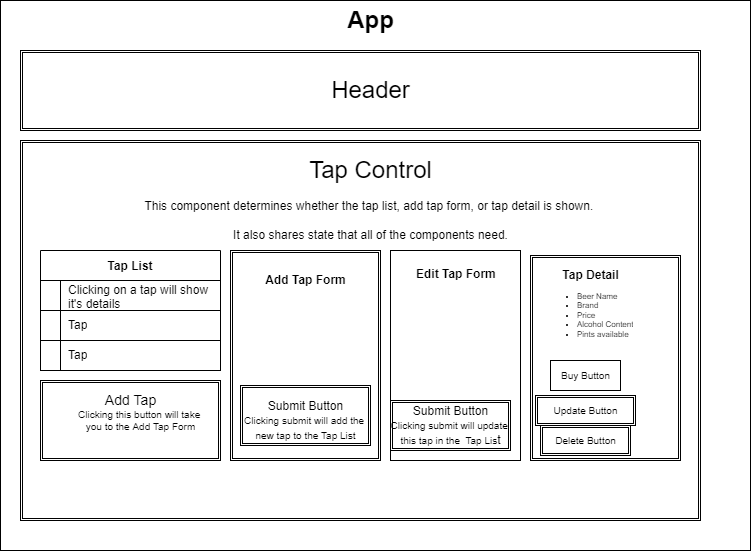

The diagram above was exported from draw.io. Its source (the exported page's mxGraphModel, read from the mxfile embedded in the PNG):
<mxGraphModel dx="684" dy="717" grid="1" gridSize="10" guides="1" tooltips="1" connect="1" arrows="1" fold="1" page="1" pageScale="1" pageWidth="850" pageHeight="1100" math="0" shadow="0">
  <root>
    <mxCell id="0" />
    <mxCell id="1" parent="0" />
    <mxCell id="12" value="" style="rounded=0;whiteSpace=wrap;html=1;fontSize=8;" vertex="1" parent="1">
      <mxGeometry x="30" y="40" width="750" height="550" as="geometry" />
    </mxCell>
    <mxCell id="ZO5_Q67qAsDMGGRDhysb-4" value="App" style="text;strokeColor=none;fillColor=none;html=1;fontSize=24;fontStyle=1;verticalAlign=middle;align=center;" parent="1" vertex="1">
      <mxGeometry x="350" y="40" width="100" height="40" as="geometry" />
    </mxCell>
    <mxCell id="ZO5_Q67qAsDMGGRDhysb-5" value="" style="shape=ext;double=1;rounded=0;whiteSpace=wrap;html=1;" parent="1" vertex="1">
      <mxGeometry x="50" y="90" width="680" height="80" as="geometry" />
    </mxCell>
    <mxCell id="ZO5_Q67qAsDMGGRDhysb-7" value="&lt;span style=&quot;font-weight: normal;&quot;&gt;Header&lt;/span&gt;" style="text;strokeColor=none;fillColor=none;html=1;fontSize=24;fontStyle=1;verticalAlign=middle;align=center;" parent="1" vertex="1">
      <mxGeometry x="350" y="110" width="100" height="40" as="geometry" />
    </mxCell>
    <mxCell id="10" value="" style="rounded=0;whiteSpace=wrap;html=1;fontSize=10;" vertex="1" parent="1">
      <mxGeometry x="575" y="405" width="80" height="30" as="geometry" />
    </mxCell>
    <mxCell id="ZO5_Q67qAsDMGGRDhysb-8" value="" style="shape=ext;double=1;rounded=0;whiteSpace=wrap;html=1;" parent="1" vertex="1">
      <mxGeometry x="50" y="180" width="680" height="380" as="geometry" />
    </mxCell>
    <mxCell id="ZO5_Q67qAsDMGGRDhysb-9" value="&lt;span style=&quot;font-weight: normal;&quot;&gt;Tap Control&lt;/span&gt;" style="text;strokeColor=none;fillColor=none;html=1;fontSize=24;fontStyle=1;verticalAlign=middle;align=center;" parent="1" vertex="1">
      <mxGeometry x="350" y="190" width="100" height="40" as="geometry" />
    </mxCell>
    <mxCell id="ZO5_Q67qAsDMGGRDhysb-10" value="Tap List" style="shape=table;startSize=30;container=1;collapsible=0;childLayout=tableLayout;fixedRows=1;rowLines=0;fontStyle=1;" parent="1" vertex="1">
      <mxGeometry x="70" y="290" width="180" height="120" as="geometry" />
    </mxCell>
    <mxCell id="ZO5_Q67qAsDMGGRDhysb-11" value="" style="shape=tableRow;horizontal=0;startSize=0;swimlaneHead=0;swimlaneBody=0;top=0;left=0;bottom=0;right=0;collapsible=0;dropTarget=0;fillColor=none;points=[[0,0.5],[1,0.5]];portConstraint=eastwest;" parent="ZO5_Q67qAsDMGGRDhysb-10" vertex="1">
      <mxGeometry y="30" width="180" height="30" as="geometry" />
    </mxCell>
    <mxCell id="ZO5_Q67qAsDMGGRDhysb-12" value="" style="shape=partialRectangle;html=1;whiteSpace=wrap;connectable=0;fillColor=none;top=0;left=0;bottom=0;right=0;overflow=hidden;pointerEvents=1;" parent="ZO5_Q67qAsDMGGRDhysb-11" vertex="1">
      <mxGeometry width="20" height="30" as="geometry">
        <mxRectangle width="20" height="30" as="alternateBounds" />
      </mxGeometry>
    </mxCell>
    <mxCell id="ZO5_Q67qAsDMGGRDhysb-13" value="Clicking on a tap will show it's details" style="shape=partialRectangle;html=1;whiteSpace=wrap;connectable=0;fillColor=none;top=0;left=0;bottom=0;right=0;align=left;spacingLeft=6;overflow=hidden;" parent="ZO5_Q67qAsDMGGRDhysb-11" vertex="1">
      <mxGeometry x="20" width="160" height="30" as="geometry">
        <mxRectangle width="160" height="30" as="alternateBounds" />
      </mxGeometry>
    </mxCell>
    <mxCell id="ZO5_Q67qAsDMGGRDhysb-14" value="" style="shape=tableRow;horizontal=0;startSize=0;swimlaneHead=0;swimlaneBody=0;top=0;left=0;bottom=0;right=0;collapsible=0;dropTarget=0;fillColor=none;points=[[0,0.5],[1,0.5]];portConstraint=eastwest;" parent="ZO5_Q67qAsDMGGRDhysb-10" vertex="1">
      <mxGeometry y="60" width="180" height="30" as="geometry" />
    </mxCell>
    <mxCell id="ZO5_Q67qAsDMGGRDhysb-15" value="" style="shape=partialRectangle;html=1;whiteSpace=wrap;connectable=0;fillColor=none;top=0;left=0;bottom=0;right=0;overflow=hidden;" parent="ZO5_Q67qAsDMGGRDhysb-14" vertex="1">
      <mxGeometry width="20" height="30" as="geometry">
        <mxRectangle width="20" height="30" as="alternateBounds" />
      </mxGeometry>
    </mxCell>
    <mxCell id="ZO5_Q67qAsDMGGRDhysb-16" value="Tap" style="shape=partialRectangle;html=1;whiteSpace=wrap;connectable=0;fillColor=none;top=0;left=0;bottom=0;right=0;align=left;spacingLeft=6;overflow=hidden;" parent="ZO5_Q67qAsDMGGRDhysb-14" vertex="1">
      <mxGeometry x="20" width="160" height="30" as="geometry">
        <mxRectangle width="160" height="30" as="alternateBounds" />
      </mxGeometry>
    </mxCell>
    <mxCell id="ZO5_Q67qAsDMGGRDhysb-17" value="" style="shape=tableRow;horizontal=0;startSize=0;swimlaneHead=0;swimlaneBody=0;top=0;left=0;bottom=0;right=0;collapsible=0;dropTarget=0;fillColor=none;points=[[0,0.5],[1,0.5]];portConstraint=eastwest;" parent="ZO5_Q67qAsDMGGRDhysb-10" vertex="1">
      <mxGeometry y="90" width="180" height="30" as="geometry" />
    </mxCell>
    <mxCell id="ZO5_Q67qAsDMGGRDhysb-18" value="" style="shape=partialRectangle;html=1;whiteSpace=wrap;connectable=0;fillColor=none;top=0;left=0;bottom=0;right=0;overflow=hidden;" parent="ZO5_Q67qAsDMGGRDhysb-17" vertex="1">
      <mxGeometry width="20" height="30" as="geometry">
        <mxRectangle width="20" height="30" as="alternateBounds" />
      </mxGeometry>
    </mxCell>
    <mxCell id="ZO5_Q67qAsDMGGRDhysb-19" value="Tap" style="shape=partialRectangle;html=1;whiteSpace=wrap;connectable=0;fillColor=none;top=0;left=0;bottom=0;right=0;align=left;spacingLeft=6;overflow=hidden;" parent="ZO5_Q67qAsDMGGRDhysb-17" vertex="1">
      <mxGeometry x="20" width="160" height="30" as="geometry">
        <mxRectangle width="160" height="30" as="alternateBounds" />
      </mxGeometry>
    </mxCell>
    <mxCell id="ZO5_Q67qAsDMGGRDhysb-21" value="" style="shape=ext;double=1;rounded=0;whiteSpace=wrap;html=1;" parent="1" vertex="1">
      <mxGeometry x="70" y="420" width="180" height="80" as="geometry" />
    </mxCell>
    <mxCell id="ZO5_Q67qAsDMGGRDhysb-22" value="Add Tap" style="text;strokeColor=none;fillColor=none;html=1;fontSize=14;fontStyle=0;verticalAlign=middle;align=center;" parent="1" vertex="1">
      <mxGeometry x="110" y="420" width="100" height="40" as="geometry" />
    </mxCell>
    <mxCell id="ZO5_Q67qAsDMGGRDhysb-23" value="" style="shape=ext;double=1;rounded=0;whiteSpace=wrap;html=1;fontSize=14;" parent="1" vertex="1">
      <mxGeometry x="260" y="290" width="150" height="210" as="geometry" />
    </mxCell>
    <mxCell id="ZO5_Q67qAsDMGGRDhysb-24" value="Add Tap Form" style="text;strokeColor=none;fillColor=none;html=1;fontSize=12;fontStyle=1;verticalAlign=middle;align=center;" parent="1" vertex="1">
      <mxGeometry x="285" y="300" width="100" height="40" as="geometry" />
    </mxCell>
    <mxCell id="ZO5_Q67qAsDMGGRDhysb-25" value="" style="shape=ext;double=1;rounded=0;whiteSpace=wrap;html=1;fontSize=12;" parent="1" vertex="1">
      <mxGeometry x="270" y="425" width="130" height="60" as="geometry" />
    </mxCell>
    <mxCell id="ZO5_Q67qAsDMGGRDhysb-26" value="Submit Button&lt;br style=&quot;font-size: 10px;&quot;&gt;&lt;font size=&quot;1&quot;&gt;Clicking submit will add the &lt;br&gt;new tap to the Tap List&lt;/font&gt;" style="text;strokeColor=none;fillColor=none;html=1;fontSize=12;fontStyle=0;verticalAlign=middle;align=center;" parent="1" vertex="1">
      <mxGeometry x="292.5" y="440" width="85" height="40" as="geometry" />
    </mxCell>
    <mxCell id="ZO5_Q67qAsDMGGRDhysb-27" value="&lt;span style=&quot;font-weight: normal;&quot;&gt;Clicking this button will take &lt;br&gt;you to the Add Tap Form&lt;/span&gt;" style="text;strokeColor=none;fillColor=none;html=1;fontSize=10;fontStyle=1;verticalAlign=middle;align=center;" parent="1" vertex="1">
      <mxGeometry x="80" y="435" width="180" height="50" as="geometry" />
    </mxCell>
    <mxCell id="ZO5_Q67qAsDMGGRDhysb-29" value="" style="shape=ext;double=1;rounded=0;whiteSpace=wrap;html=1;fontSize=10;" parent="1" vertex="1">
      <mxGeometry x="560" y="295" width="150" height="205" as="geometry" />
    </mxCell>
    <mxCell id="ZO5_Q67qAsDMGGRDhysb-30" value="Tap Detail" style="text;strokeColor=none;fillColor=none;html=1;fontSize=12;fontStyle=1;verticalAlign=middle;align=center;" parent="1" vertex="1">
      <mxGeometry x="570" y="295" width="100" height="40" as="geometry" />
    </mxCell>
    <mxCell id="ZO5_Q67qAsDMGGRDhysb-32" value="" style="shape=ext;double=1;rounded=0;whiteSpace=wrap;html=1;fontSize=10;" parent="1" vertex="1">
      <mxGeometry x="570" y="465" width="90" height="30" as="geometry" />
    </mxCell>
    <mxCell id="ZO5_Q67qAsDMGGRDhysb-34" value="Delete Button" style="text;strokeColor=none;fillColor=none;html=1;fontSize=10;fontStyle=0;verticalAlign=middle;align=center;" parent="1" vertex="1">
      <mxGeometry x="565" y="460" width="100" height="40" as="geometry" />
    </mxCell>
    <mxCell id="ZO5_Q67qAsDMGGRDhysb-36" value="" style="shape=ext;double=1;rounded=0;whiteSpace=wrap;html=1;fontSize=10;" parent="1" vertex="1">
      <mxGeometry x="565" y="435" width="100" height="30" as="geometry" />
    </mxCell>
    <mxCell id="ZO5_Q67qAsDMGGRDhysb-35" value="Update Button" style="text;strokeColor=none;fillColor=none;html=1;fontSize=10;fontStyle=0;verticalAlign=middle;align=center;" parent="1" vertex="1">
      <mxGeometry x="565" y="430" width="100" height="40" as="geometry" />
    </mxCell>
    <mxCell id="3" value="" style="rounded=0;whiteSpace=wrap;html=1;" vertex="1" parent="1">
      <mxGeometry x="420" y="290" width="130" height="210" as="geometry" />
    </mxCell>
    <mxCell id="4" value="Edit Tap Form" style="text;strokeColor=none;fillColor=none;align=left;verticalAlign=top;spacingLeft=4;spacingRight=4;overflow=hidden;rotatable=0;points=[[0,0.5],[1,0.5]];portConstraint=eastwest;fontStyle=1" vertex="1" parent="1">
      <mxGeometry x="440" y="300" width="100" height="26" as="geometry" />
    </mxCell>
    <mxCell id="8" value="" style="edgeStyle=none;html=1;" edge="1" parent="1" source="5" target="6">
      <mxGeometry relative="1" as="geometry" />
    </mxCell>
    <mxCell id="5" value="" style="shape=ext;double=1;rounded=0;whiteSpace=wrap;html=1;fontSize=12;" vertex="1" parent="1">
      <mxGeometry x="420" y="440" width="120" height="50" as="geometry" />
    </mxCell>
    <mxCell id="6" value="Submit Button&lt;br&gt;&lt;font style=&quot;font-size: 10px&quot;&gt;Clicking submit will update &lt;br&gt;this tap in the&amp;nbsp; Tap Lis&lt;/font&gt;t" style="text;strokeColor=none;fillColor=none;html=1;fontSize=12;fontStyle=0;verticalAlign=middle;align=center;" vertex="1" parent="1">
      <mxGeometry x="441.25" y="457.5" width="77.5" height="15" as="geometry" />
    </mxCell>
    <mxCell id="11" value="" style="rounded=0;whiteSpace=wrap;html=1;fontSize=10;" vertex="1" parent="1">
      <mxGeometry x="580" y="400" width="70" height="30" as="geometry" />
    </mxCell>
    <mxCell id="9" value="Buy Button" style="text;strokeColor=none;fillColor=none;html=1;fontSize=10;fontStyle=0;verticalAlign=middle;align=center;" vertex="1" parent="1">
      <mxGeometry x="577.5" y="400" width="75" height="30" as="geometry" />
    </mxCell>
    <mxCell id="ZO5_Q67qAsDMGGRDhysb-38" value="&lt;font style=&quot;font-size: 12px;&quot;&gt;This component determines whether the tap list, add tap form, or tap detail is shown.&amp;nbsp;&lt;br&gt;It also shares state that all of the components need.&lt;br&gt;&lt;/font&gt;" style="text;strokeColor=none;fillColor=none;html=1;fontSize=24;fontStyle=0;verticalAlign=middle;align=center;" parent="1" vertex="1">
      <mxGeometry x="130" y="250" width="540" height="12" as="geometry" />
    </mxCell>
    <mxCell id="ZO5_Q67qAsDMGGRDhysb-37" value="&lt;ul style=&quot;font-size: 8px&quot;&gt;&lt;li&gt;Beer Name&lt;/li&gt;&lt;li&gt;Brand&lt;/li&gt;&lt;li&gt;Price&lt;/li&gt;&lt;li&gt;Alcohol Content&lt;/li&gt;&lt;li&gt;Pints available&lt;/li&gt;&lt;/ul&gt;" style="text;strokeColor=none;fillColor=none;html=1;whiteSpace=wrap;verticalAlign=middle;overflow=hidden;fontSize=10;" parent="1" vertex="1">
      <mxGeometry x="565" y="310" width="135" height="90" as="geometry" />
    </mxCell>
  </root>
</mxGraphModel>